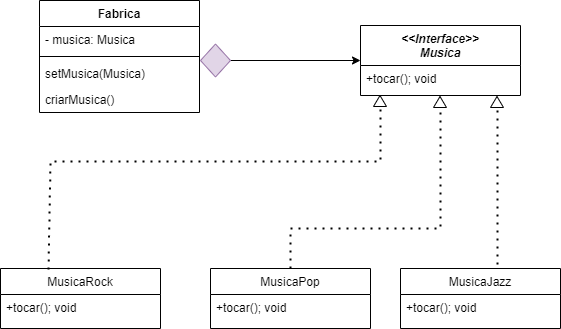

The diagram above was exported from draw.io. Its source (the exported page's mxGraphModel, read from the mxfile embedded in the PNG):
<mxGraphModel dx="1434" dy="739" grid="1" gridSize="10" guides="1" tooltips="1" connect="1" arrows="1" fold="1" page="1" pageScale="1" pageWidth="827" pageHeight="1169" math="0" shadow="0">
  <root>
    <mxCell id="WIyWlLk6GJQsqaUBKTNV-0" />
    <mxCell id="WIyWlLk6GJQsqaUBKTNV-1" parent="WIyWlLk6GJQsqaUBKTNV-0" />
    <mxCell id="zkfFHV4jXpPFQw0GAbJ--0" value="&lt;&lt;Interface&gt;&gt;&#10;Musica" style="swimlane;fontStyle=3;align=center;verticalAlign=top;childLayout=stackLayout;horizontal=1;startSize=40;horizontalStack=0;resizeParent=1;resizeLast=0;collapsible=1;marginBottom=0;rounded=0;shadow=0;strokeWidth=1;" parent="WIyWlLk6GJQsqaUBKTNV-1" vertex="1">
      <mxGeometry x="480" y="117" width="160" height="70" as="geometry">
        <mxRectangle x="230" y="140" width="160" height="26" as="alternateBounds" />
      </mxGeometry>
    </mxCell>
    <mxCell id="zkfFHV4jXpPFQw0GAbJ--1" value="+tocar(); void&#10;" style="text;align=left;verticalAlign=top;spacingLeft=4;spacingRight=4;overflow=hidden;rotatable=0;points=[[0,0.5],[1,0.5]];portConstraint=eastwest;" parent="zkfFHV4jXpPFQw0GAbJ--0" vertex="1">
      <mxGeometry y="40" width="160" height="26" as="geometry" />
    </mxCell>
    <mxCell id="zkfFHV4jXpPFQw0GAbJ--6" value="MusicaRock" style="swimlane;fontStyle=0;align=center;verticalAlign=top;childLayout=stackLayout;horizontal=1;startSize=26;horizontalStack=0;resizeParent=1;resizeLast=0;collapsible=1;marginBottom=0;rounded=0;shadow=0;strokeWidth=1;" parent="WIyWlLk6GJQsqaUBKTNV-1" vertex="1">
      <mxGeometry x="120" y="360" width="160" height="60" as="geometry">
        <mxRectangle x="130" y="380" width="160" height="26" as="alternateBounds" />
      </mxGeometry>
    </mxCell>
    <mxCell id="zkfFHV4jXpPFQw0GAbJ--7" value="+tocar(); void&#10;" style="text;align=left;verticalAlign=top;spacingLeft=4;spacingRight=4;overflow=hidden;rotatable=0;points=[[0,0.5],[1,0.5]];portConstraint=eastwest;" parent="zkfFHV4jXpPFQw0GAbJ--6" vertex="1">
      <mxGeometry y="26" width="160" height="26" as="geometry" />
    </mxCell>
    <mxCell id="zkfFHV4jXpPFQw0GAbJ--13" value="MusicaPop" style="swimlane;fontStyle=0;align=center;verticalAlign=top;childLayout=stackLayout;horizontal=1;startSize=26;horizontalStack=0;resizeParent=1;resizeLast=0;collapsible=1;marginBottom=0;rounded=0;shadow=0;strokeWidth=1;" parent="WIyWlLk6GJQsqaUBKTNV-1" vertex="1">
      <mxGeometry x="330" y="360" width="160" height="60" as="geometry">
        <mxRectangle x="340" y="380" width="170" height="26" as="alternateBounds" />
      </mxGeometry>
    </mxCell>
    <mxCell id="zkfFHV4jXpPFQw0GAbJ--14" value="+tocar(); void&#10;" style="text;align=left;verticalAlign=top;spacingLeft=4;spacingRight=4;overflow=hidden;rotatable=0;points=[[0,0.5],[1,0.5]];portConstraint=eastwest;" parent="zkfFHV4jXpPFQw0GAbJ--13" vertex="1">
      <mxGeometry y="26" width="160" height="26" as="geometry" />
    </mxCell>
    <mxCell id="UsrGSdHNL6wAeMowirfu-2" style="edgeStyle=orthogonalEdgeStyle;rounded=0;orthogonalLoop=1;jettySize=auto;html=1;entryX=0;entryY=0.5;entryDx=0;entryDy=0;startArrow=none;" parent="WIyWlLk6GJQsqaUBKTNV-1" source="35Syjg9MD1d8XNqO6LY_-0" target="zkfFHV4jXpPFQw0GAbJ--0" edge="1">
      <mxGeometry relative="1" as="geometry" />
    </mxCell>
    <mxCell id="UsrGSdHNL6wAeMowirfu-0" value="MusicaJazz   " style="swimlane;fontStyle=0;align=center;verticalAlign=top;childLayout=stackLayout;horizontal=1;startSize=26;horizontalStack=0;resizeParent=1;resizeLast=0;collapsible=1;marginBottom=0;rounded=0;shadow=0;strokeWidth=1;" parent="WIyWlLk6GJQsqaUBKTNV-1" vertex="1">
      <mxGeometry x="520" y="360" width="160" height="60" as="geometry">
        <mxRectangle x="340" y="380" width="170" height="26" as="alternateBounds" />
      </mxGeometry>
    </mxCell>
    <mxCell id="UsrGSdHNL6wAeMowirfu-1" value="+tocar(); void&#10;" style="text;align=left;verticalAlign=top;spacingLeft=4;spacingRight=4;overflow=hidden;rotatable=0;points=[[0,0.5],[1,0.5]];portConstraint=eastwest;" parent="UsrGSdHNL6wAeMowirfu-0" vertex="1">
      <mxGeometry y="26" width="160" height="26" as="geometry" />
    </mxCell>
    <mxCell id="35Syjg9MD1d8XNqO6LY_-1" value="" style="endArrow=none;dashed=1;html=1;dashPattern=1 3;strokeWidth=2;rounded=0;exitX=0.3;exitY=0.017;exitDx=0;exitDy=0;exitPerimeter=0;" parent="WIyWlLk6GJQsqaUBKTNV-1" source="zkfFHV4jXpPFQw0GAbJ--6" edge="1">
      <mxGeometry width="50" height="50" relative="1" as="geometry">
        <mxPoint x="170" y="350" as="sourcePoint" />
        <mxPoint x="500" y="193" as="targetPoint" />
        <Array as="points">
          <mxPoint x="170" y="253" />
          <mxPoint x="500" y="253" />
        </Array>
      </mxGeometry>
    </mxCell>
    <mxCell id="35Syjg9MD1d8XNqO6LY_-2" value="" style="triangle;whiteSpace=wrap;html=1;rotation=-90;" parent="WIyWlLk6GJQsqaUBKTNV-1" vertex="1">
      <mxGeometry x="494" y="186" width="11" height="13" as="geometry" />
    </mxCell>
    <mxCell id="35Syjg9MD1d8XNqO6LY_-5" value="" style="endArrow=none;dashed=1;html=1;dashPattern=1 3;strokeWidth=2;rounded=0;" parent="WIyWlLk6GJQsqaUBKTNV-1" edge="1">
      <mxGeometry width="50" height="50" relative="1" as="geometry">
        <mxPoint x="410" y="360" as="sourcePoint" />
        <mxPoint x="560" y="200" as="targetPoint" />
        <Array as="points">
          <mxPoint x="410" y="320" />
          <mxPoint x="560" y="320" />
        </Array>
      </mxGeometry>
    </mxCell>
    <mxCell id="35Syjg9MD1d8XNqO6LY_-6" value="" style="triangle;whiteSpace=wrap;html=1;rotation=-90;" parent="WIyWlLk6GJQsqaUBKTNV-1" vertex="1">
      <mxGeometry x="554" y="187" width="11" height="13" as="geometry" />
    </mxCell>
    <mxCell id="35Syjg9MD1d8XNqO6LY_-7" value="" style="endArrow=none;dashed=1;html=1;dashPattern=1 3;strokeWidth=2;rounded=0;exitX=0.606;exitY=-0.067;exitDx=0;exitDy=0;exitPerimeter=0;" parent="WIyWlLk6GJQsqaUBKTNV-1" source="UsrGSdHNL6wAeMowirfu-0" edge="1">
      <mxGeometry width="50" height="50" relative="1" as="geometry">
        <mxPoint x="620" y="350" as="sourcePoint" />
        <mxPoint x="617" y="200" as="targetPoint" />
      </mxGeometry>
    </mxCell>
    <mxCell id="35Syjg9MD1d8XNqO6LY_-8" value="" style="triangle;whiteSpace=wrap;html=1;rotation=-90;" parent="WIyWlLk6GJQsqaUBKTNV-1" vertex="1">
      <mxGeometry x="611" y="187" width="11" height="13" as="geometry" />
    </mxCell>
    <mxCell id="35Syjg9MD1d8XNqO6LY_-0" value="" style="rhombus;whiteSpace=wrap;html=1;fillColor=#e1d5e7;strokeColor=#9673a6;" parent="WIyWlLk6GJQsqaUBKTNV-1" vertex="1">
      <mxGeometry x="320" y="135.5" width="30" height="33" as="geometry" />
    </mxCell>
    <mxCell id="wvIKc8_mtvWPa_OjR-8C-1" value="Fabrica" style="swimlane;fontStyle=1;align=center;verticalAlign=top;childLayout=stackLayout;horizontal=1;startSize=26;horizontalStack=0;resizeParent=1;resizeParentMax=0;resizeLast=0;collapsible=1;marginBottom=0;" vertex="1" parent="WIyWlLk6GJQsqaUBKTNV-1">
      <mxGeometry x="159" y="92" width="160" height="112" as="geometry" />
    </mxCell>
    <mxCell id="wvIKc8_mtvWPa_OjR-8C-2" value="- musica: Musica" style="text;strokeColor=none;fillColor=none;align=left;verticalAlign=top;spacingLeft=4;spacingRight=4;overflow=hidden;rotatable=0;points=[[0,0.5],[1,0.5]];portConstraint=eastwest;" vertex="1" parent="wvIKc8_mtvWPa_OjR-8C-1">
      <mxGeometry y="26" width="160" height="26" as="geometry" />
    </mxCell>
    <mxCell id="wvIKc8_mtvWPa_OjR-8C-3" value="" style="line;strokeWidth=1;fillColor=none;align=left;verticalAlign=middle;spacingTop=-1;spacingLeft=3;spacingRight=3;rotatable=0;labelPosition=right;points=[];portConstraint=eastwest;strokeColor=inherit;" vertex="1" parent="wvIKc8_mtvWPa_OjR-8C-1">
      <mxGeometry y="52" width="160" height="8" as="geometry" />
    </mxCell>
    <mxCell id="wvIKc8_mtvWPa_OjR-8C-4" value="setMusica(Musica)" style="text;strokeColor=none;fillColor=none;align=left;verticalAlign=top;spacingLeft=4;spacingRight=4;overflow=hidden;rotatable=0;points=[[0,0.5],[1,0.5]];portConstraint=eastwest;" vertex="1" parent="wvIKc8_mtvWPa_OjR-8C-1">
      <mxGeometry y="60" width="160" height="26" as="geometry" />
    </mxCell>
    <mxCell id="wvIKc8_mtvWPa_OjR-8C-6" value="criarMusica()&#10;" style="text;strokeColor=none;fillColor=none;align=left;verticalAlign=top;spacingLeft=4;spacingRight=4;overflow=hidden;rotatable=0;points=[[0,0.5],[1,0.5]];portConstraint=eastwest;" vertex="1" parent="wvIKc8_mtvWPa_OjR-8C-1">
      <mxGeometry y="86" width="160" height="26" as="geometry" />
    </mxCell>
  </root>
</mxGraphModel>